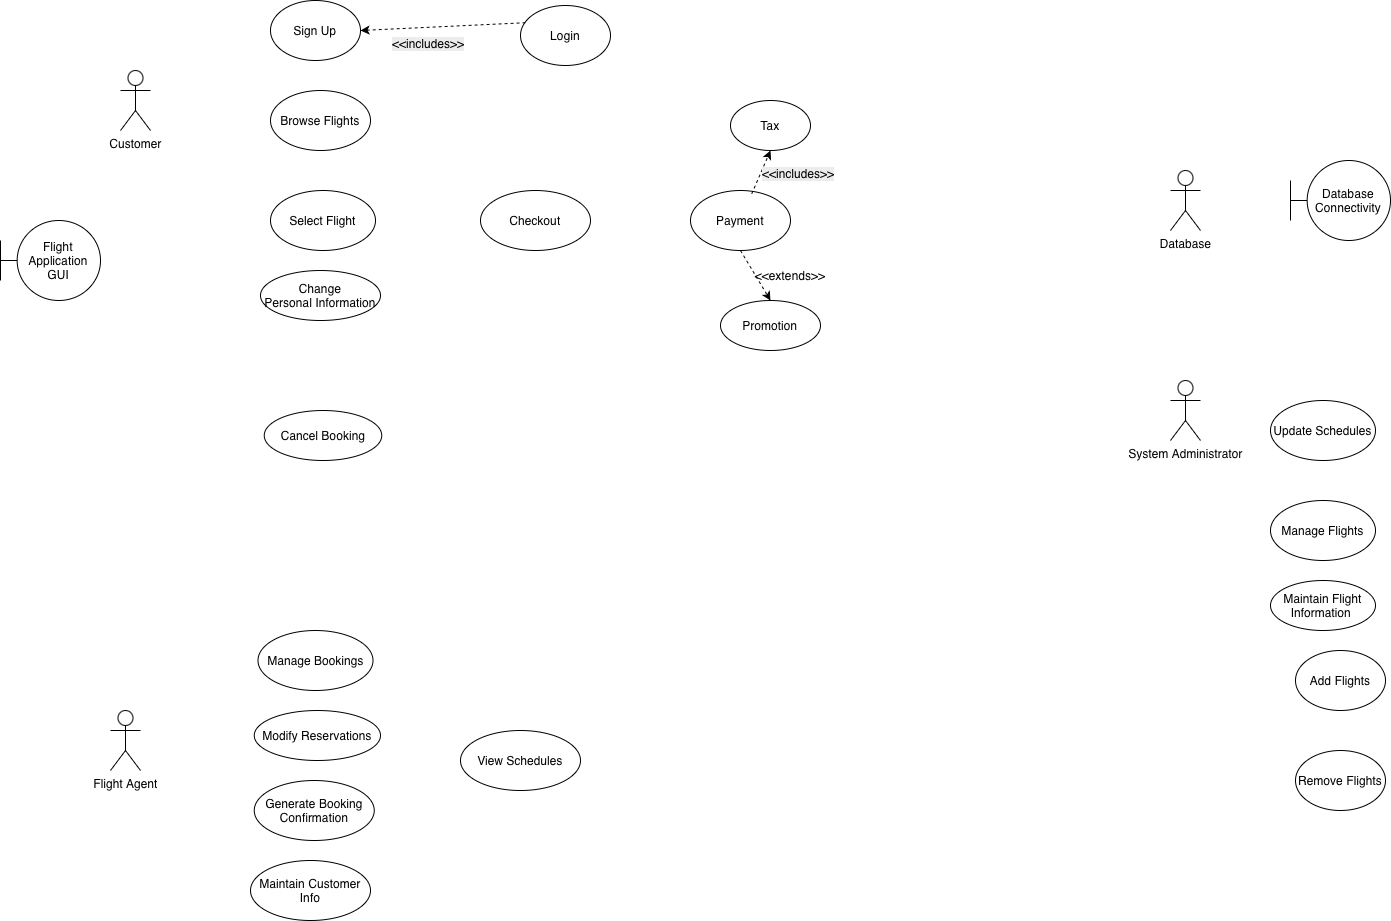

The diagram above was exported from draw.io. Its source (the exported page's mxGraphModel, read from the mxfile embedded in the PNG):
<mxGraphModel dx="1128" dy="818" grid="1" gridSize="10" guides="1" tooltips="1" connect="1" arrows="1" fold="1" page="1" pageScale="1" pageWidth="850" pageHeight="1100" math="0" shadow="0">
  <root>
    <mxCell id="0" />
    <mxCell id="1" parent="0" />
    <mxCell id="C8FdAbCTqZKIosvaZFdM-1" parent="1" style="shape=umlActor;verticalLabelPosition=bottom;verticalAlign=top;html=1;outlineConnect=0;" value="Customer" vertex="1">
      <mxGeometry height="60" width="30" x="140" y="90" as="geometry" />
    </mxCell>
    <mxCell id="IXsxAXJ8pVljNu5-wVd4-3" parent="1" style="shape=umlActor;verticalLabelPosition=bottom;verticalAlign=top;html=1;outlineConnect=0;" value="Database" vertex="1">
      <mxGeometry height="60" width="30" x="1190" y="190" as="geometry" />
    </mxCell>
    <mxCell id="shK7UFHqHVzzq25bRnwu-3" parent="1" style="ellipse;whiteSpace=wrap;html=1;" value="Login" vertex="1">
      <mxGeometry height="60" width="90" x="540" y="25" as="geometry" />
    </mxCell>
    <mxCell id="Z6kBsS720eqBtRg0l87H-1" parent="1" style="shape=umlActor;verticalLabelPosition=bottom;verticalAlign=top;html=1;outlineConnect=0;" value="System Administrator" vertex="1">
      <mxGeometry height="60" width="30" x="1190" y="400" as="geometry" />
    </mxCell>
    <mxCell id="shK7UFHqHVzzq25bRnwu-6" parent="1" style="ellipse;whiteSpace=wrap;html=1;" value="Checkout" vertex="1">
      <mxGeometry height="60" width="110" x="500" y="210" as="geometry" />
    </mxCell>
    <mxCell id="shK7UFHqHVzzq25bRnwu-4" parent="1" style="ellipse;whiteSpace=wrap;html=1;" value="Browse Flights" vertex="1">
      <mxGeometry height="60" width="100" x="290" y="110" as="geometry" />
    </mxCell>
    <mxCell id="shK7UFHqHVzzq25bRnwu-5" parent="1" style="ellipse;whiteSpace=wrap;html=1;" value="Select Flight" vertex="1">
      <mxGeometry height="60" width="105" x="290" y="210" as="geometry" />
    </mxCell>
    <mxCell id="JRVhrKzXAgWxWM-f5OBa-1" parent="1" style="ellipse;whiteSpace=wrap;html=1;" value="Sign Up" vertex="1">
      <mxGeometry height="60" width="90" x="290" y="20" as="geometry" />
    </mxCell>
    <mxCell id="shK7UFHqHVzzq25bRnwu-8" parent="1" style="ellipse;whiteSpace=wrap;html=1;" value="Maintain Flight Information&amp;nbsp;" vertex="1">
      <mxGeometry height="50" width="105" x="1290" y="600" as="geometry" />
    </mxCell>
    <mxCell id="D-l-bq-qBtTemc0_dEPW-1" parent="1" style="shape=umlBoundary;whiteSpace=wrap;html=1;" value="Database Connectivity" vertex="1">
      <mxGeometry height="80" width="100" x="1310" y="180" as="geometry" />
    </mxCell>
    <mxCell id="Ov-NPVXJVBSheloR-RkA-1" parent="1" style="ellipse;whiteSpace=wrap;html=1;" value="Payment" vertex="1">
      <mxGeometry height="60" width="100" x="710" y="210" as="geometry" />
    </mxCell>
    <mxCell id="D-l-bq-qBtTemc0_dEPW-2" parent="1" style="shape=umlBoundary;whiteSpace=wrap;html=1;" value="Flight Application GUI" vertex="1">
      <mxGeometry height="80" width="100" x="20" y="240" as="geometry" />
    </mxCell>
    <mxCell id="Ov-NPVXJVBSheloR-RkA-4" parent="1" style="ellipse;whiteSpace=wrap;html=1;" value="Promotion" vertex="1">
      <mxGeometry height="50" width="100" x="740" y="320" as="geometry" />
    </mxCell>
    <mxCell id="Ov-NPVXJVBSheloR-RkA-7" parent="1" style="text;html=1;whiteSpace=wrap;strokeColor=none;fillColor=none;align=center;verticalAlign=middle;rounded=0;" value="&amp;lt;&amp;lt;extends&amp;gt;&amp;gt;" vertex="1">
      <mxGeometry height="30" width="60" x="780" y="280" as="geometry" />
    </mxCell>
    <mxCell id="Ov-NPVXJVBSheloR-RkA-8" edge="1" parent="1" source="Ov-NPVXJVBSheloR-RkA-1" style="endArrow=classic;html=1;rounded=0;entryX=0.5;entryY=0;entryDx=0;entryDy=0;exitX=0.5;exitY=1;exitDx=0;exitDy=0;dashed=1;" target="Ov-NPVXJVBSheloR-RkA-4" value="">
      <mxGeometry height="50" relative="1" width="50" as="geometry">
        <mxPoint x="770" y="270" as="sourcePoint" />
        <mxPoint x="820" y="220" as="targetPoint" />
      </mxGeometry>
    </mxCell>
    <mxCell id="1-JgRpKXhVPfQsS5vc73-1" parent="1" style="shape=umlActor;verticalLabelPosition=bottom;verticalAlign=top;html=1;outlineConnect=0;" value="Flight Agent" vertex="1">
      <mxGeometry height="60" width="30" x="130" y="730" as="geometry" />
    </mxCell>
    <mxCell id="9pUUMVVFOWi_Iik67SZn-1" parent="1" style="ellipse;whiteSpace=wrap;html=1;" value="Manage Flights" vertex="1">
      <mxGeometry height="60" width="105" x="1290" y="520" as="geometry" />
    </mxCell>
    <mxCell id="9pUUMVVFOWi_Iik67SZn-2" parent="1" style="ellipse;whiteSpace=wrap;html=1;" value="Update Schedules" vertex="1">
      <mxGeometry height="60" width="105" x="1290" y="420" as="geometry" />
    </mxCell>
    <mxCell id="4YGD_8jgTFeQC4Yrbjfy-1" parent="1" style="ellipse;whiteSpace=wrap;html=1;" value="Tax" vertex="1">
      <mxGeometry height="50" width="80" x="750" y="120" as="geometry" />
    </mxCell>
    <mxCell id="Ov-NPVXJVBSheloR-RkA-9" parent="1" style="ellipse;whiteSpace=wrap;html=1;" value="Change Personal&amp;nbsp;&lt;span style=&quot;white-space: pre;&quot;&gt;Information&lt;/span&gt;" vertex="1">
      <mxGeometry height="50" width="120" x="280" y="290" as="geometry" />
    </mxCell>
    <mxCell id="9pUUMVVFOWi_Iik67SZn-6" parent="1" style="ellipse;whiteSpace=wrap;html=1;" value="Manage Bookings" vertex="1">
      <mxGeometry height="60" width="115" x="277.5" y="650" as="geometry" />
    </mxCell>
    <mxCell id="9pUUMVVFOWi_Iik67SZn-7" parent="1" style="ellipse;whiteSpace=wrap;html=1;" value="Generate Booking Confirmation" vertex="1">
      <mxGeometry height="60" width="120" x="273.75" y="800" as="geometry" />
    </mxCell>
    <mxCell id="9pUUMVVFOWi_Iik67SZn-8" parent="1" style="ellipse;whiteSpace=wrap;html=1;" value="Modify Reservations" vertex="1">
      <mxGeometry height="50" width="126.25" x="273.75" y="730" as="geometry" />
    </mxCell>
    <mxCell id="05_3d-SymnuvnOxgzchH-1" parent="1" style="ellipse;whiteSpace=wrap;html=1;" value="View Schedules" vertex="1">
      <mxGeometry height="60" width="120" x="480" y="750" as="geometry" />
    </mxCell>
    <mxCell id="4YGD_8jgTFeQC4Yrbjfy-3" edge="1" parent="1" source="Ov-NPVXJVBSheloR-RkA-1" style="endArrow=classic;html=1;rounded=0;entryX=0.5;entryY=1;entryDx=0;entryDy=0;exitX=0.612;exitY=0.057;exitDx=0;exitDy=0;dashed=1;exitPerimeter=0;" target="4YGD_8jgTFeQC4Yrbjfy-1" value="">
      <mxGeometry height="50" relative="1" width="50" as="geometry">
        <mxPoint x="820" y="180" as="sourcePoint" />
        <mxPoint x="850" y="230" as="targetPoint" />
      </mxGeometry>
    </mxCell>
    <mxCell id="7z9O3KF7ElQittAWPyCl-3" parent="1" style="ellipse;whiteSpace=wrap;html=1;" value="Cancel Booking" vertex="1">
      <mxGeometry height="50" width="117.5" x="283.75" y="430" as="geometry" />
    </mxCell>
    <mxCell id="4YGD_8jgTFeQC4Yrbjfy-5" parent="1" style="text;whiteSpace=wrap;html=1;" value="&lt;span style=&quot;color: rgb(0, 0, 0); font-family: Helvetica; font-size: 12px; font-style: normal; font-variant-ligatures: normal; font-variant-caps: normal; font-weight: 400; letter-spacing: normal; orphans: 2; text-align: center; text-indent: 0px; text-transform: none; widows: 2; word-spacing: 0px; -webkit-text-stroke-width: 0px; white-space: normal; background-color: rgb(236, 236, 236); text-decoration-thickness: initial; text-decoration-style: initial; text-decoration-color: initial; float: none; display: inline !important;&quot;&gt;&amp;lt;&amp;lt;includes&amp;gt;&amp;gt;&lt;/span&gt;" vertex="1">
      <mxGeometry height="20" width="80" x="780" y="180" as="geometry" />
    </mxCell>
    <mxCell id="4YGD_8jgTFeQC4Yrbjfy-8" parent="1" style="ellipse;whiteSpace=wrap;html=1;" value="Add Flights" vertex="1">
      <mxGeometry height="60" width="90" x="1315" y="670" as="geometry" />
    </mxCell>
    <mxCell id="4YGD_8jgTFeQC4Yrbjfy-9" parent="1" style="ellipse;whiteSpace=wrap;html=1;" value="Remove Flights" vertex="1">
      <mxGeometry height="60" width="90" x="1315" y="770" as="geometry" />
    </mxCell>
    <mxCell id="4YGD_8jgTFeQC4Yrbjfy-11" parent="1" style="text;whiteSpace=wrap;html=1;" value="&lt;span style=&quot;color: rgb(0, 0, 0); font-family: Helvetica; font-size: 12px; font-style: normal; font-variant-ligatures: normal; font-variant-caps: normal; font-weight: 400; letter-spacing: normal; orphans: 2; text-align: center; text-indent: 0px; text-transform: none; widows: 2; word-spacing: 0px; -webkit-text-stroke-width: 0px; white-space: normal; background-color: rgb(236, 236, 236); text-decoration-thickness: initial; text-decoration-style: initial; text-decoration-color: initial; float: none; display: inline !important;&quot;&gt;&amp;lt;&amp;lt;includes&amp;gt;&amp;gt;&lt;/span&gt;" vertex="1">
      <mxGeometry height="30" width="90" x="410" y="50" as="geometry" />
    </mxCell>
    <mxCell id="4YGD_8jgTFeQC4Yrbjfy-12" edge="1" parent="1" source="shK7UFHqHVzzq25bRnwu-3" style="endArrow=classic;html=1;rounded=0;entryX=1;entryY=0.5;entryDx=0;entryDy=0;exitX=0.056;exitY=0.287;exitDx=0;exitDy=0;dashed=1;exitPerimeter=0;" target="JRVhrKzXAgWxWM-f5OBa-1" value="">
      <mxGeometry height="50" relative="1" width="50" as="geometry">
        <mxPoint x="400" y="10" as="sourcePoint" />
        <mxPoint x="430" y="60" as="targetPoint" />
      </mxGeometry>
    </mxCell>
    <mxCell id="7z9O3KF7ElQittAWPyCl-5" parent="1" style="ellipse;whiteSpace=wrap;html=1;" value="Maintain Customer Info" vertex="1">
      <mxGeometry height="60" width="120" x="270" y="880" as="geometry" />
    </mxCell>
  </root>
</mxGraphModel>